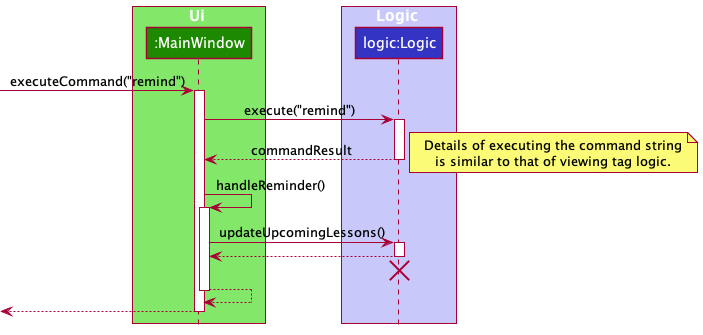

The diagram above was rendered by PlantUML. Its source (embedded in the PNG):
@startuml
!include style.puml

box Ui UI_COLOR_T1
participant ":MainWindow" as MainWindow UI_COLOR
end box

box Logic LOGIC_COLOR_T1
participant "logic:Logic" as Logic LOGIC_COLOR
end box

[-> MainWindow : executeCommand("remind")
activate MainWindow

MainWindow -> Logic : execute("remind")
activate Logic

Logic --> MainWindow : commandResult
deactivate Logic

note right
Details of executing the command string
is similar to that of viewing tag logic.
end note

MainWindow -> MainWindow : handleReminder()
activate MainWindow

MainWindow -> Logic : updateUpcomingLessons()
activate Logic

Logic --> MainWindow
deactivate Logic

'Hidden arrow to position the destroy marker below the end of the activation bar.
Logic -[hidden]-> MainWindow
destroy Logic

MainWindow --> MainWindow
deactivate MainWindow

[<-- MainWindow
deactivate MainWindow

@enduml